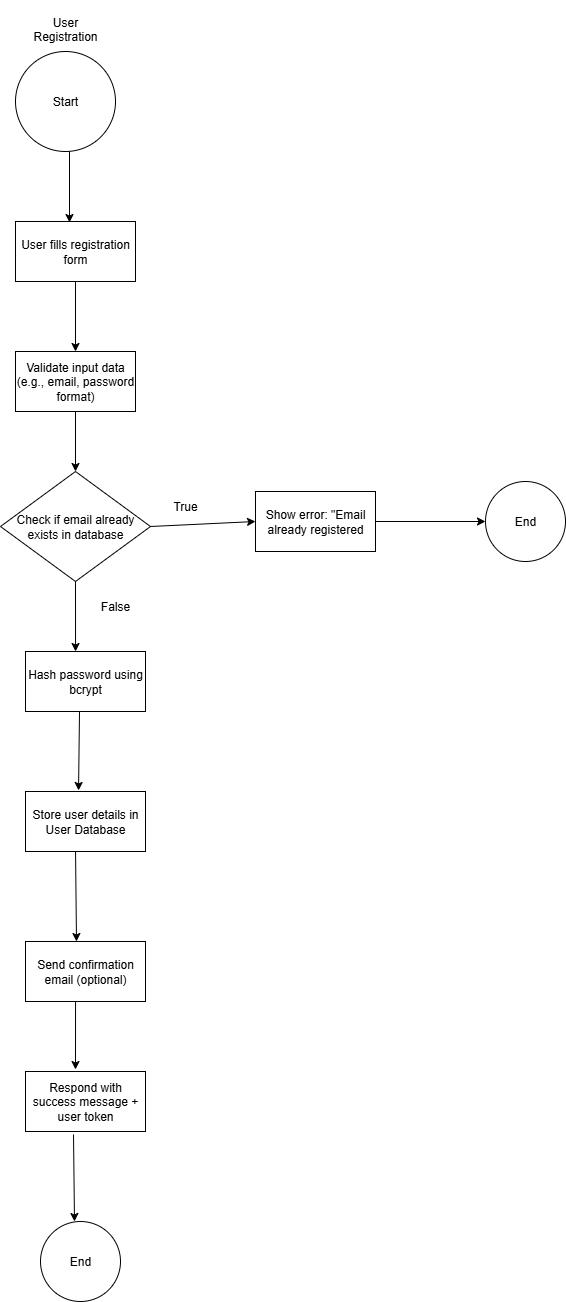

The diagram above was exported from draw.io. Its source (the exported page's mxGraphModel, read from the mxfile embedded in the PNG):
<mxGraphModel dx="872" dy="473" grid="1" gridSize="10" guides="1" tooltips="1" connect="1" arrows="1" fold="1" page="1" pageScale="1" pageWidth="850" pageHeight="1100" math="0" shadow="0">
  <root>
    <mxCell id="0" />
    <mxCell id="1" parent="0" />
    <mxCell id="LnpNBGPmMgGKX4wjHr0Z-2" value="Start" style="ellipse;whiteSpace=wrap;html=1;aspect=fixed;" vertex="1" parent="1">
      <mxGeometry x="400" y="60" width="100" height="100" as="geometry" />
    </mxCell>
    <mxCell id="LnpNBGPmMgGKX4wjHr0Z-3" value="User fills registration form" style="rounded=0;whiteSpace=wrap;html=1;" vertex="1" parent="1">
      <mxGeometry x="400" y="230" width="120" height="60" as="geometry" />
    </mxCell>
    <mxCell id="LnpNBGPmMgGKX4wjHr0Z-4" value="Validate input data (e.g., email, password format)" style="rounded=0;whiteSpace=wrap;html=1;" vertex="1" parent="1">
      <mxGeometry x="400" y="360" width="120" height="60" as="geometry" />
    </mxCell>
    <mxCell id="LnpNBGPmMgGKX4wjHr0Z-5" value="Check if email already exists in database" style="rhombus;whiteSpace=wrap;html=1;" vertex="1" parent="1">
      <mxGeometry x="385" y="480" width="150" height="110" as="geometry" />
    </mxCell>
    <mxCell id="LnpNBGPmMgGKX4wjHr0Z-6" value="Show error: &quot;Email already registered" style="rounded=0;whiteSpace=wrap;html=1;" vertex="1" parent="1">
      <mxGeometry x="640" y="500" width="120" height="60" as="geometry" />
    </mxCell>
    <mxCell id="LnpNBGPmMgGKX4wjHr0Z-7" value="Hash password using bcrypt" style="rounded=0;whiteSpace=wrap;html=1;" vertex="1" parent="1">
      <mxGeometry x="410" y="660" width="120" height="60" as="geometry" />
    </mxCell>
    <mxCell id="LnpNBGPmMgGKX4wjHr0Z-8" value="End" style="ellipse;whiteSpace=wrap;html=1;aspect=fixed;" vertex="1" parent="1">
      <mxGeometry x="870" y="490" width="80" height="80" as="geometry" />
    </mxCell>
    <mxCell id="LnpNBGPmMgGKX4wjHr0Z-9" value="Store user details in User Database" style="rounded=0;whiteSpace=wrap;html=1;" vertex="1" parent="1">
      <mxGeometry x="410" y="800" width="120" height="60" as="geometry" />
    </mxCell>
    <mxCell id="LnpNBGPmMgGKX4wjHr0Z-10" value="Send confirmation email (optional)" style="rounded=0;whiteSpace=wrap;html=1;" vertex="1" parent="1">
      <mxGeometry x="410" y="950" width="120" height="60" as="geometry" />
    </mxCell>
    <mxCell id="LnpNBGPmMgGKX4wjHr0Z-11" value="Respond with success message + user token" style="rounded=0;whiteSpace=wrap;html=1;" vertex="1" parent="1">
      <mxGeometry x="410" y="1080" width="120" height="60" as="geometry" />
    </mxCell>
    <mxCell id="LnpNBGPmMgGKX4wjHr0Z-12" value="End" style="ellipse;whiteSpace=wrap;html=1;aspect=fixed;" vertex="1" parent="1">
      <mxGeometry x="425" y="1230" width="80" height="80" as="geometry" />
    </mxCell>
    <mxCell id="LnpNBGPmMgGKX4wjHr0Z-13" value="" style="endArrow=classic;html=1;rounded=0;exitX=0.5;exitY=1;exitDx=0;exitDy=0;entryX=0.5;entryY=0;entryDx=0;entryDy=0;" edge="1" parent="1" source="LnpNBGPmMgGKX4wjHr0Z-4" target="LnpNBGPmMgGKX4wjHr0Z-5">
      <mxGeometry width="50" height="50" relative="1" as="geometry">
        <mxPoint x="460" y="470" as="sourcePoint" />
        <mxPoint x="510" y="420" as="targetPoint" />
      </mxGeometry>
    </mxCell>
    <mxCell id="LnpNBGPmMgGKX4wjHr0Z-14" value="" style="endArrow=classic;html=1;rounded=0;exitX=0.5;exitY=1;exitDx=0;exitDy=0;entryX=0.5;entryY=0;entryDx=0;entryDy=0;" edge="1" parent="1" source="LnpNBGPmMgGKX4wjHr0Z-3" target="LnpNBGPmMgGKX4wjHr0Z-4">
      <mxGeometry width="50" height="50" relative="1" as="geometry">
        <mxPoint x="460" y="440" as="sourcePoint" />
        <mxPoint x="510" y="390" as="targetPoint" />
      </mxGeometry>
    </mxCell>
    <mxCell id="LnpNBGPmMgGKX4wjHr0Z-15" value="" style="endArrow=classic;html=1;rounded=0;entryX=0.45;entryY=0.017;entryDx=0;entryDy=0;entryPerimeter=0;" edge="1" parent="1" target="LnpNBGPmMgGKX4wjHr0Z-3">
      <mxGeometry width="50" height="50" relative="1" as="geometry">
        <mxPoint x="454" y="160" as="sourcePoint" />
        <mxPoint x="510" y="190" as="targetPoint" />
      </mxGeometry>
    </mxCell>
    <mxCell id="LnpNBGPmMgGKX4wjHr0Z-16" value="" style="endArrow=classic;html=1;rounded=0;exitX=0.5;exitY=1;exitDx=0;exitDy=0;entryX=0.417;entryY=0;entryDx=0;entryDy=0;entryPerimeter=0;" edge="1" parent="1" source="LnpNBGPmMgGKX4wjHr0Z-5" target="LnpNBGPmMgGKX4wjHr0Z-7">
      <mxGeometry width="50" height="50" relative="1" as="geometry">
        <mxPoint x="460" y="740" as="sourcePoint" />
        <mxPoint x="510" y="690" as="targetPoint" />
      </mxGeometry>
    </mxCell>
    <mxCell id="LnpNBGPmMgGKX4wjHr0Z-18" value="" style="endArrow=classic;html=1;rounded=0;entryX=0.442;entryY=-0.017;entryDx=0;entryDy=0;entryPerimeter=0;exitX=0.45;exitY=1;exitDx=0;exitDy=0;exitPerimeter=0;" edge="1" parent="1" source="LnpNBGPmMgGKX4wjHr0Z-7" target="LnpNBGPmMgGKX4wjHr0Z-9">
      <mxGeometry width="50" height="50" relative="1" as="geometry">
        <mxPoint x="470" y="680" as="sourcePoint" />
        <mxPoint x="520" y="630" as="targetPoint" />
      </mxGeometry>
    </mxCell>
    <mxCell id="LnpNBGPmMgGKX4wjHr0Z-19" value="" style="endArrow=classic;html=1;rounded=0;entryX=0;entryY=0.5;entryDx=0;entryDy=0;exitX=1;exitY=0.5;exitDx=0;exitDy=0;" edge="1" parent="1" source="LnpNBGPmMgGKX4wjHr0Z-5" target="LnpNBGPmMgGKX4wjHr0Z-6">
      <mxGeometry width="50" height="50" relative="1" as="geometry">
        <mxPoint x="500" y="630" as="sourcePoint" />
        <mxPoint x="550" y="580" as="targetPoint" />
      </mxGeometry>
    </mxCell>
    <mxCell id="LnpNBGPmMgGKX4wjHr0Z-20" value="" style="endArrow=classic;html=1;rounded=0;entryX=0;entryY=0.5;entryDx=0;entryDy=0;" edge="1" parent="1" source="LnpNBGPmMgGKX4wjHr0Z-6" target="LnpNBGPmMgGKX4wjHr0Z-8">
      <mxGeometry width="50" height="50" relative="1" as="geometry">
        <mxPoint x="520" y="580" as="sourcePoint" />
        <mxPoint x="570" y="530" as="targetPoint" />
      </mxGeometry>
    </mxCell>
    <mxCell id="LnpNBGPmMgGKX4wjHr0Z-21" value="True" style="text;html=1;align=center;verticalAlign=middle;whiteSpace=wrap;rounded=0;" vertex="1" parent="1">
      <mxGeometry x="540" y="500" width="60" height="30" as="geometry" />
    </mxCell>
    <mxCell id="LnpNBGPmMgGKX4wjHr0Z-22" value="False" style="text;html=1;align=center;verticalAlign=middle;whiteSpace=wrap;rounded=0;" vertex="1" parent="1">
      <mxGeometry x="470" y="600" width="60" height="30" as="geometry" />
    </mxCell>
    <mxCell id="LnpNBGPmMgGKX4wjHr0Z-23" value="" style="endArrow=classic;html=1;rounded=0;entryX=0.425;entryY=0;entryDx=0;entryDy=0;entryPerimeter=0;exitX=0.417;exitY=1;exitDx=0;exitDy=0;exitPerimeter=0;" edge="1" parent="1" source="LnpNBGPmMgGKX4wjHr0Z-9" target="LnpNBGPmMgGKX4wjHr0Z-10">
      <mxGeometry width="50" height="50" relative="1" as="geometry">
        <mxPoint x="460" y="870" as="sourcePoint" />
        <mxPoint x="580" y="860" as="targetPoint" />
      </mxGeometry>
    </mxCell>
    <mxCell id="LnpNBGPmMgGKX4wjHr0Z-24" value="" style="endArrow=classic;html=1;rounded=0;exitX=0.417;exitY=1;exitDx=0;exitDy=0;exitPerimeter=0;" edge="1" parent="1" source="LnpNBGPmMgGKX4wjHr0Z-10">
      <mxGeometry width="50" height="50" relative="1" as="geometry">
        <mxPoint x="520" y="1160" as="sourcePoint" />
        <mxPoint x="460" y="1078" as="targetPoint" />
      </mxGeometry>
    </mxCell>
    <mxCell id="LnpNBGPmMgGKX4wjHr0Z-25" value="" style="endArrow=classic;html=1;rounded=0;exitX=0.4;exitY=1.05;exitDx=0;exitDy=0;exitPerimeter=0;entryX=0.425;entryY=0;entryDx=0;entryDy=0;entryPerimeter=0;" edge="1" parent="1" source="LnpNBGPmMgGKX4wjHr0Z-11" target="LnpNBGPmMgGKX4wjHr0Z-12">
      <mxGeometry width="50" height="50" relative="1" as="geometry">
        <mxPoint x="530" y="1510" as="sourcePoint" />
        <mxPoint x="580" y="1460" as="targetPoint" />
      </mxGeometry>
    </mxCell>
    <mxCell id="LnpNBGPmMgGKX4wjHr0Z-26" value="&#10;User Registration&#10;&#10;" style="text;html=1;align=center;verticalAlign=middle;whiteSpace=wrap;rounded=0;" vertex="1" parent="1">
      <mxGeometry x="420" y="30" width="60" height="30" as="geometry" />
    </mxCell>
  </root>
</mxGraphModel>